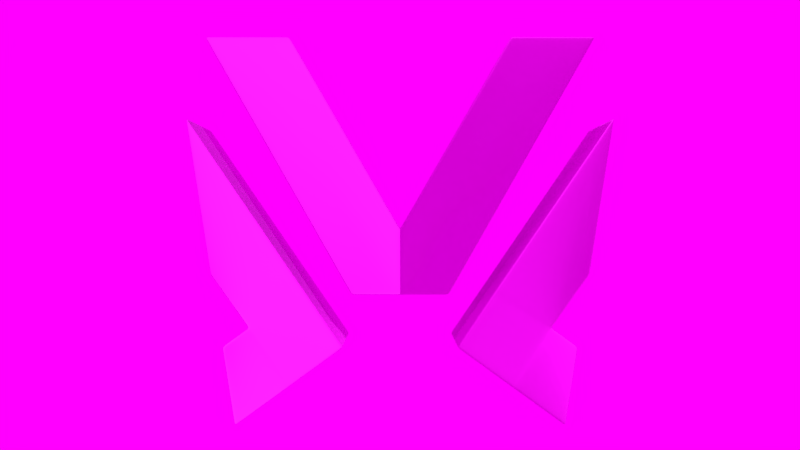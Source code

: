 # Source: Icons.blend  (saved by Blender 2.79.0; exported with 4.5.12 LTS)
import bpy
from mathutils import Matrix  # noqa: F401  (used for matrix-valued properties, if any)

bpy.ops.wm.read_factory_settings(use_empty=True)
scene = bpy.context.scene
scene.name = 'Scene'

# ---- collections
col_collection_1 = bpy.data.collections.new('Collection 1'); scene.collection.children.link(col_collection_1)

# ---- images (referenced by path relative to the original .blend; pixels are not part of the script)
import os
ASSET_DIR = os.environ.get("B2B_ASSET_DIR", "")  # directory of the original .blend (textures are referenced by path, not embedded)
HERE = os.path.dirname(os.path.abspath(__file__))  # packed textures are extracted next to this script under _unpacked/

def load_image(name, relpath, width, height, colorspace="sRGB"):
    """Load a texture the original file referenced (path relative to the .blend, or extracted next to this script)."""
    p = next((c for c in (os.path.join(HERE, relpath), os.path.join(ASSET_DIR, relpath)) if relpath and os.path.exists(c)), "")
    if p:
        img = bpy.data.images.load(p, check_existing=True)
        img.name = name
    else:  # same state as the original file: an image datablock whose file is absent (Cycles renders it pink)
        img = bpy.data.images.new(name, width, height)
        img.source = "FILE"
        img.filepath = "//" + (relpath or name)
    img.colorspace_settings.name = colorspace
    return img
img_metal_splotchy_normal_ogl_png = load_image('metal-splotchy-normal-ogl.png', 'metal-splotchy-unity/metal-splotchy-normal-ogl.png', 1024, 1024, 'Non-Color')
img_metal_splotchy_albedo_png = load_image('metal-splotchy-albedo.png', 'metal-splotchy-unity/metal-splotchy-albedo.png', 1024, 1024, 'sRGB')
img_metal_splotchy_metal_psd = load_image('metal-splotchy-metal.psd', 'metal-splotchy-unity/metal-splotchy-metal.psd', 1024, 1024, 'Non-Color')
img_pink_sunrise_4k_hdr = load_image('pink_sunrise_4k.hdr', 'pink_sunrise_4k.hdr', 1024, 1024, 'Linear Rec.709')

# ---- materials (node trees are filled in below, after node groups)
mat_ranger = bpy.data.materials.new('Ranger')
mat_ranger.alpha_threshold = 0.0
mat_ranger.roughness = 0.5
mat_ranger.line_color = (0.0, 0.0, 0.0, 1.0)

# ---- material node trees
mat_ranger.use_nodes = True; mat_ranger.node_tree.nodes.clear()
_N = mat_ranger.node_tree.nodes; _L = mat_ranger.node_tree.links
n0 = _N.new('ShaderNodeOutputMaterial'); n0.name = 'Material Output'; n0.location = (300, 300)
n1 = _N.new('ShaderNodeBsdfPrincipled'); n1.name = 'Principled BSDF'; n1.location = (10, 300)
n1.width = 150
n1.subsurface_method = 'BURLEY'
n1.inputs[3].default_value = 1.45
n1.inputs[9].default_value = (1.0, 1.0, 1.0)
n2 = _N.new('ShaderNodeNormalMap'); n2.name = 'Normal Map'; n2.location = (-185, -84)
n3 = _N.new('ShaderNodeTexImage'); n3.name = 'Image Texture.002'; n3.location = (-513, -37)
n3.width = 287
n3.image = img_metal_splotchy_normal_ogl_png
n4 = _N.new('ShaderNodeTexImage'); n4.name = 'Image Texture'; n4.location = (-506, 510)
n4.width = 270
n4.image = img_metal_splotchy_albedo_png
n5 = _N.new('ShaderNodeMapping'); n5.name = 'Mapping'; n5.location = (-972, 213)
n5.inputs[3].default_value = (2.0, 2.0, 2.0)
n6 = _N.new('ShaderNodeTexCoord'); n6.name = 'Texture Coordinate'; n6.location = (-1164, 203)
n7 = _N.new('ShaderNodeTexImage'); n7.name = 'Image Texture.001'; n7.location = (-508, 237)
n7.width = 280
n7.image = img_metal_splotchy_metal_psd
n8 = _N.new('ShaderNodeInvert'); n8.name = 'Invert'; n8.location = (-178, 121)
_L.new(n3.outputs[0], n2.inputs[1])
_L.new(n5.outputs[0], n4.inputs[0])
_L.new(n5.outputs[0], n7.inputs[0])
_L.new(n5.outputs[0], n3.inputs[0])
_L.new(n2.outputs[0], n1.inputs[5])
_L.new(n6.outputs[2], n5.inputs[0])
_L.new(n7.outputs[0], n1.inputs[1])
_L.new(n4.outputs[0], n1.inputs[0])
_L.new(n1.outputs[0], n0.inputs[0])
_L.new(n7.outputs[0], n8.inputs[1])
_L.new(n8.outputs[0], n1.inputs[2])
n0.is_active_output = True

# ---- world
world_world = bpy.data.worlds.new('World'); scene.world = world_world
world_world.use_nodes = True; world_world.node_tree.nodes.clear()
_N = world_world.node_tree.nodes; _L = world_world.node_tree.links
n0 = _N.new('ShaderNodeBackground'); n0.name = 'Background'; n0.location = (-66, 345)
n1 = _N.new('ShaderNodeOutputWorld'); n1.name = 'World Output'; n1.location = (159, 331)
n2 = _N.new('ShaderNodeTexEnvironment'); n2.name = 'Environment Texture'; n2.location = (-323, 396)
n2.width = 140
n2.image = img_pink_sunrise_4k_hdr
_L.new(n0.outputs[0], n1.inputs[0])
_L.new(n2.outputs[0], n0.inputs[0])
n1.is_active_output = True
world_world.color = (0.05088, 0.05088, 0.05088)
world_world.use_sun_shadow = False
world_world.sun_shadow_jitter_overblur = 0.0
world_world.cycles.sampling_method = 'MANUAL'

# ---- cameras
cam_camera_001 = bpy.data.cameras.new('Camera.001')
cam_camera_001.clip_end = 100.0
cam_camera_001.lens = 25.0
cam_camera_001.sensor_width = 32.0
cam_camera_001.sensor_height = 18.0
cam_camera_001.display_size = 2.0
cam_camera_001.dof.focus_distance = 0.0

# ---- meshes
me_plane = bpy.data.meshes.new('Plane')
me_plane.from_pydata([(0.1238, -0.09122, -0.2532), (0.3583, -0.09122, -0.4229), (0.464, -0.09122, 0.2448), (0.3852, -0.09122, -0.2531), (0.4101, -0.09122, -0.09573), (0.3277, -0.09122, -0.2114), (0.0, -0.09122, 0.001221), (0.0, -0.09114, -0.1393), (0.2407, -0.09122, 0.4199), (0.1052, -0.09122, -0.1391), (0.4232, -0.09122, 0.4199), (0.464, 0.0, 0.2448), (0.1238, 0.0, -0.2532), (0.3583, 0.0, -0.4229), (0.4101, 0.0, -0.09573), (0.3852, 0.0, -0.2531), (0.3277, 0.0, -0.2114), (0.2407, 0.0, 0.4199), (0.0, 0.0, 0.001221), (0.0, 0.0, -0.1391), (0.1052, 0.0, -0.1391), (0.4232, 0.0, 0.4199), (0.4101, -0.08119, -0.09573), (0.3277, -0.08119, -0.2114), (0.3583, -0.08119, -0.4229), (0.1238, -0.08119, -0.2532), (0.3852, -0.08119, -0.2531), (0.464, -0.08119, 0.2448), (0.0, -0.08119, -0.1391), (0.1052, -0.08119, -0.1391), (0.4232, -0.08119, 0.4199), (0.2407, -0.08119, 0.4199), (0.0, -0.08119, 0.001221), (0.004992, -0.09122, 0.009905), (0.004992, 0.0, 0.009905), (0.004992, -0.08119, 0.009905), (0.09516, -0.09122, -0.1391), (0.09516, 0.0, -0.1391), (0.09516, -0.08119, -0.1391), (0.1101, -0.09122, -0.1304), (0.1101, 0.0, -0.1304), (0.1101, -0.08119, -0.1304), (0.4182, -0.09122, 0.4113), (0.4182, 0.0, 0.4113), (0.4182, -0.08119, 0.4113), (0.4131, -0.09122, 0.4199), (0.4131, 0.0, 0.4199), (0.4131, -0.08119, 0.4199), (0.2507, -0.09122, 0.4199), (0.2507, 0.0, 0.4199), (0.2507, -0.08119, 0.4199), (0.2357, -0.09122, 0.4113), (0.2357, 0.0, 0.4113), (0.2357, -0.08119, 0.4113), (0.4082, -0.09122, 0.4113), (0.0, -0.09114, -0.009018), (0.0, -0.09114, -0.1304), (0.1002, -0.09122, -0.1304), (0.2456, -0.09122, 0.4113), (0.009663, -0.09115, -0.1393), (0.009663, 0.0, -0.1391), (0.009663, -0.08119, -0.1391), (0.009663, -0.09115, -0.1304), (0.009663, -0.09114, 0.0001604), (0.3836, -0.09122, -0.263), (0.3836, 0.0, -0.263), (0.3836, -0.08119, -0.263), (0.3599, -0.09122, -0.413), (0.3599, 0.0, -0.413), (0.3599, -0.08119, -0.413), (0.3502, -0.09122, -0.417), (0.3502, 0.0, -0.417), (0.3502, -0.08119, -0.417), (0.1319, -0.09122, -0.2591), (0.1319, 0.0, -0.2591), (0.1319, -0.08119, -0.2591), (0.1294, -0.09122, -0.2449), (0.1294, 0.0, -0.2449), (0.1294, -0.08119, -0.2449), (0.4584, -0.09122, 0.2365), (0.4584, 0.0, 0.2365), (0.4584, -0.08119, 0.2365), (0.4624, -0.09122, 0.2349), (0.4624, 0.0, 0.2349), (0.4624, -0.08119, 0.2349), (0.4117, -0.09122, -0.08584), (0.4117, 0.0, -0.08584), (0.4117, -0.08119, -0.08584), (0.4043, -0.09122, -0.1039), (0.4043, 0.0, -0.1039), (0.4043, -0.08119, -0.1039), (0.3335, -0.09122, -0.2033), (0.3335, 0.0, -0.2033), (0.3335, -0.08119, -0.2033), (0.3358, -0.09122, -0.2173), (0.3358, 0.0, -0.2173), (0.3358, -0.08119, -0.2173), (0.3771, -0.09122, -0.2472), (0.3771, 0.0, -0.2472), (0.3771, -0.08119, -0.2472), (0.3518, -0.09122, -0.4071), (0.1375, -0.09122, -0.2508), (0.4567, -0.09122, 0.2264), (0.2521, -0.09122, -0.346), (0.2521, 0.0, -0.346), (0.2521, -0.08119, -0.346), (0.2573, -0.09122, -0.3382), (0.2146, -0.09122, -0.1203), (0.2146, 0.0, -0.1203), (0.2146, -0.08119, -0.1203), (0.2218, -0.09122, -0.1247), (0.2439, -0.09122, -0.3401), (0.2439, 0.0, -0.3401), (0.2439, -0.08119, -0.3401), (0.2491, -0.09122, -0.3322), (0.2089, -0.09122, -0.1287), (0.2089, 0.0, -0.1287), (0.2089, -0.08119, -0.1287), (0.2161, -0.09122, -0.1332), (0.2032, -0.09122, -0.1369), (0.2032, 0.0, -0.1369), (0.2032, -0.08119, -0.1369), (0.3753, -0.09122, -0.2586), (0.2105, -0.09122, -0.1415), (0.3302, -0.09122, -0.2259), (0.3221, -0.09122, -0.22), (0.4081, -0.09122, -0.07979), (0.3254, -0.09122, -0.1976), (0.2357, -0.09122, -0.3342), (0.2357, 0.0, -0.3342), (0.2357, -0.08119, -0.3342), (0.241, -0.09122, -0.3263), (0.3196, -0.09122, -0.2057), (0.314, -0.09122, -0.2143)], [], [(90, 89, 14, 22), (6, 55, 63, 33), (2, 79, 102, 82), (72, 71, 13, 24), (61, 28, 19, 60), (96, 95, 16, 23), (84, 83, 11, 27), (41, 29, 20, 40), (53, 31, 17, 52), (66, 65, 15, 26), (47, 30, 21, 46), (78, 77, 12, 25), (76, 78, 25, 0), (64, 66, 26, 3), (82, 84, 27, 2), (94, 96, 23, 5), (70, 72, 24, 1), (88, 90, 22, 4), (45, 10, 30, 47), (51, 8, 31, 53), (39, 9, 29, 41), (59, 7, 28, 61), (6, 33, 35, 32), (32, 35, 34, 18), (9, 36, 38, 29), (29, 38, 37, 20), (42, 39, 41, 44), (44, 41, 40, 43), (30, 44, 43, 21), (10, 42, 44, 30), (48, 45, 47, 50), (50, 47, 46, 49), (31, 50, 49, 17), (8, 48, 50, 31), (33, 51, 53, 35), (35, 53, 52, 34), (57, 62, 59, 36), (45, 54, 42, 10), (51, 58, 48, 8), (42, 54, 57, 39), (62, 56, 7, 59), (39, 57, 36, 9), (48, 58, 54, 45), (58, 63, 62, 57, 54), (36, 59, 61, 38), (38, 61, 60, 37), (33, 63, 58, 51), (62, 63, 55, 56), (67, 69, 66, 64), (69, 68, 65, 66), (24, 13, 68, 69), (1, 24, 69, 67), (103, 105, 72, 70), (105, 104, 71, 72), (25, 12, 74, 75), (0, 25, 75, 73), (119, 121, 78, 76), (121, 120, 77, 78), (27, 11, 80, 81), (2, 27, 81, 79), (85, 87, 84, 82), (87, 86, 83, 84), (22, 14, 86, 87), (4, 22, 87, 85), (91, 93, 90, 88), (93, 92, 89, 90), (23, 16, 92, 93), (5, 23, 93, 91), (97, 99, 96, 94), (99, 98, 95, 96), (26, 15, 98, 99), (3, 26, 99, 97), (70, 100, 106, 103), (67, 100, 70, 1), (128, 131, 101, 73), (97, 122, 64, 3), (126, 102, 110, 127), (110, 102, 79, 107), (82, 102, 126, 85), (73, 101, 76, 0), (113, 112, 104, 105), (111, 113, 105, 103), (118, 110, 107, 115), (81, 80, 108, 109), (79, 81, 109, 107), (128, 130, 113, 111), (127, 110, 118, 132), (124, 106, 100, 122), (130, 129, 112, 113), (103, 106, 114, 111), (123, 118, 115, 119), (125, 114, 106, 124), (109, 108, 116, 117), (107, 109, 117, 115), (132, 118, 123, 133), (133, 123, 101, 131), (5, 125, 124, 94), (101, 123, 119, 76), (94, 124, 122, 97), (117, 116, 120, 121), (115, 117, 121, 119), (125, 133, 131, 114), (64, 122, 100, 67), (5, 132, 133, 125), (75, 74, 129, 130), (91, 127, 132, 5), (73, 75, 130, 128), (88, 126, 127, 91), (111, 114, 131, 128), (85, 126, 88, 4)])
me_plane.polygons.foreach_set('use_smooth', [True] * 110)
_uv = me_plane.uv_layers.new(name='UVMap')
_uv.uv.foreach_set('vector', [0.4098, 0.4907, 0.519, 0.491, 0.519, 0.5048, 0.4105, 0.5039, 0.6368, 0.2006, 0.6451, 0.19, 0.647, 0.2065, 0.6363, 0.2132, 0.34, 0.84, 0.3361, 0.8346, 0.3377, 0.8209, 0.3413, 0.8339, 0.3008, 0.08911, 0.3298, 0.0001362, 0.3419, 0.004439, 0.3105, 0.08995, 0.7904, 0.06575, 0.7835, 0.05477, 0.8808, 0.0001362, 0.8873, 0.01172, 0.3653, 0.2963, 0.4806, 0.2867, 0.482, 0.3009, 0.3641, 0.3107, 0.3515, 0.8417, 0.3643, 0.9992, 0.3414, 0.9999, 0.339, 0.847, 0.8558, 0.1755, 0.8532, 0.1634, 0.9497, 0.1316, 0.9538, 0.1441, 0.6282, 0.7576, 0.6357, 0.7691, 0.5468, 0.8559, 0.5353, 0.8437, 0.3778, 0.2124, 0.469, 0.1934, 0.4713, 0.2053, 0.3805, 0.2224, 0.8, 0.8387, 0.812, 0.8348, 0.8786, 0.9395, 0.8636, 0.9488, 0.09394, 0.2733, 0.0001362, 0.2491, 0.003473, 0.2367, 0.09505, 0.2625, 0.1044, 0.2717, 0.09394, 0.2733, 0.09505, 0.2625, 0.1024, 0.2649, 0.3686, 0.2159, 0.3778, 0.2124, 0.3805, 0.2224, 0.3721, 0.2229, 0.3413, 0.8339, 0.3515, 0.8417, 0.339, 0.847, 0.34, 0.84, 0.3519, 0.2933, 0.3653, 0.2963, 0.3641, 0.3107, 0.3454, 0.3101, 0.3034, 0.09812, 0.3008, 0.08911, 0.3105, 0.08995, 0.308, 0.09543, 0.3966, 0.4929, 0.4098, 0.4907, 0.4105, 0.5039, 0.3994, 0.504, 0.8003, 0.8269, 0.8069, 0.8287, 0.812, 0.8348, 0.8, 0.8387, 0.6406, 0.7535, 0.6432, 0.7625, 0.6357, 0.7691, 0.6282, 0.7576, 0.8437, 0.1766, 0.8438, 0.1668, 0.8532, 0.1634, 0.8558, 0.1755, 0.7797, 0.07291, 0.7722, 0.06236, 0.7835, 0.05477, 0.7904, 0.06575, 0.6368, 0.2006, 0.6363, 0.2132, 0.624, 0.213, 0.6242, 0.2003, 0.6242, 0.2003, 0.624, 0.213, 0.5192, 0.2132, 0.5192, 0.2003, 0.8438, 0.1668, 0.8383, 0.1582, 0.8485, 0.1526, 0.8532, 0.1634, 0.8532, 0.1634, 0.8485, 0.1526, 0.9454, 0.1191, 0.9497, 0.1316, 0.8093, 0.8214, 0.8437, 0.1766, 0.8558, 0.1755, 0.8198, 0.8259, 0.8198, 0.8259, 0.8558, 0.1755, 0.9538, 0.1441, 0.8932, 0.9299, 0.812, 0.8348, 0.8198, 0.8259, 0.8932, 0.9299, 0.8786, 0.9395, 0.8069, 0.8287, 0.8093, 0.8214, 0.8198, 0.8259, 0.812, 0.8348, 0.6509, 0.7676, 0.8003, 0.8269, 0.8, 0.8387, 0.645, 0.7768, 0.645, 0.7768, 0.8, 0.8387, 0.8636, 0.9488, 0.5586, 0.8678, 0.6357, 0.7691, 0.645, 0.7768, 0.5586, 0.8678, 0.5468, 0.8559, 0.6432, 0.7625, 0.6509, 0.7676, 0.645, 0.7768, 0.6357, 0.7691, 0.6363, 0.2132, 0.6406, 0.7535, 0.6282, 0.7576, 0.624, 0.213, 0.624, 0.213, 0.6282, 0.7576, 0.5353, 0.8437, 0.5192, 0.2132, 0.8335, 0.1697, 0.7706, 0.0798, 0.7797, 0.07291, 0.8383, 0.1582, 0.8003, 0.8269, 0.7993, 0.8165, 0.8093, 0.8214, 0.8069, 0.8287, 0.6406, 0.7535, 0.6501, 0.7575, 0.6509, 0.7676, 0.6432, 0.7625, 0.8093, 0.8214, 0.7993, 0.8165, 0.8335, 0.1697, 0.8437, 0.1766, 0.7706, 0.0798, 0.7623, 0.06982, 0.7722, 0.06236, 0.7797, 0.07291, 0.8437, 0.1766, 0.8335, 0.1697, 0.8383, 0.1582, 0.8438, 0.1668, 0.6509, 0.7676, 0.6501, 0.7575, 0.7993, 0.8165, 0.8003, 0.8269, 0.6501, 0.7575, 0.647, 0.2065, 0.7706, 0.0798, 0.8335, 0.1697, 0.7993, 0.8165, 0.8383, 0.1582, 0.7797, 0.07291, 0.7904, 0.06575, 0.8485, 0.1526, 0.8485, 0.1526, 0.7904, 0.06575, 0.8873, 0.01172, 0.9454, 0.1191, 0.6363, 0.2132, 0.647, 0.2065, 0.6501, 0.7575, 0.6406, 0.7535, 0.7706, 0.0798, 0.647, 0.2065, 0.6451, 0.19, 0.7623, 0.06982, 0.3113, 0.1002, 0.3176, 0.09475, 0.3778, 0.2124, 0.3686, 0.2159, 0.3176, 0.09475, 0.3539, 0.009126, 0.469, 0.1934, 0.3778, 0.2124, 0.3105, 0.08995, 0.3419, 0.004439, 0.3539, 0.009126, 0.3176, 0.09475, 0.308, 0.09543, 0.3105, 0.08995, 0.3176, 0.09475, 0.3113, 0.1002, 0.2128, 0.156, 0.2069, 0.1477, 0.3008, 0.08911, 0.3034, 0.09812, 0.2069, 0.1477, 0.1461, 0.06051, 0.3298, 0.0001362, 0.3008, 0.08911, 0.09505, 0.2625, 0.003473, 0.2367, 0.00707, 0.2244, 0.09917, 0.2535, 0.1024, 0.2649, 0.09505, 0.2625, 0.09917, 0.2535, 0.107, 0.259, 0.1522, 0.3983, 0.1416, 0.4025, 0.09394, 0.2733, 0.1044, 0.2717, 0.1416, 0.4025, 0.03958, 0.4394, 0.0001362, 0.2491, 0.09394, 0.2733, 0.339, 0.847, 0.3414, 0.9999, 0.3189, 0.9992, 0.3284, 0.8428, 0.34, 0.84, 0.339, 0.847, 0.3284, 0.8428, 0.3361, 0.8346, 0.3979, 0.5151, 0.4093, 0.5163, 0.3515, 0.8417, 0.3413, 0.8339, 0.4093, 0.5163, 0.5189, 0.5187, 0.3643, 0.9992, 0.3515, 0.8417, 0.4105, 0.5039, 0.519, 0.5048, 0.5189, 0.5187, 0.4093, 0.5163, 0.3994, 0.504, 0.4105, 0.5039, 0.4093, 0.5163, 0.3979, 0.5151, 0.3505, 0.3283, 0.3652, 0.3255, 0.4098, 0.4907, 0.3966, 0.4929, 0.3652, 0.3255, 0.4834, 0.3151, 0.519, 0.491, 0.4098, 0.4907, 0.3641, 0.3107, 0.482, 0.3009, 0.4834, 0.3151, 0.3652, 0.3255, 0.3454, 0.3101, 0.3641, 0.3107, 0.3652, 0.3255, 0.3505, 0.3283, 0.3705, 0.2316, 0.381, 0.2329, 0.3653, 0.2963, 0.3519, 0.2933, 0.381, 0.2329, 0.4734, 0.2173, 0.4806, 0.2867, 0.3653, 0.2963, 0.3805, 0.2224, 0.4713, 0.2053, 0.4734, 0.2173, 0.381, 0.2329, 0.3721, 0.2229, 0.3805, 0.2224, 0.381, 0.2329, 0.3705, 0.2316, 0.3034, 0.09812, 0.3055, 0.1061, 0.2185, 0.1634, 0.2128, 0.156, 0.3113, 0.1002, 0.3055, 0.1061, 0.3034, 0.09812, 0.308, 0.09543, 0.1958, 0.1703, 0.2022, 0.1783, 0.1131, 0.2669, 0.107, 0.259, 0.3705, 0.2316, 0.3626, 0.2227, 0.3686, 0.2159, 0.3721, 0.2229, 0.3912, 0.5209, 0.3377, 0.8209, 0.1711, 0.4176, 0.3366, 0.3334, 0.1711, 0.4176, 0.3377, 0.8209, 0.3361, 0.8346, 0.1618, 0.4208, 0.3413, 0.8339, 0.3377, 0.8209, 0.3912, 0.5209, 0.3979, 0.5151, 0.107, 0.259, 0.1131, 0.2669, 0.1044, 0.2717, 0.1024, 0.2649, 0.1974, 0.1545, 0.135, 0.06875, 0.1461, 0.06051, 0.2069, 0.1477, 0.2043, 0.163, 0.1974, 0.1545, 0.2069, 0.1477, 0.2128, 0.156, 0.1664, 0.4058, 0.1711, 0.4176, 0.1618, 0.4208, 0.1569, 0.4094, 0.3284, 0.8428, 0.3189, 0.9992, 0.0493, 0.4649, 0.151, 0.4255, 0.3361, 0.8346, 0.3284, 0.8428, 0.151, 0.4255, 0.1618, 0.4208, 0.1958, 0.1703, 0.1883, 0.1622, 0.1974, 0.1545, 0.2043, 0.163, 0.3366, 0.3334, 0.1711, 0.4176, 0.1664, 0.4058, 0.3299, 0.32, 0.339, 0.2864, 0.2185, 0.1634, 0.3055, 0.1061, 0.3626, 0.2227, 0.1883, 0.1622, 0.124, 0.07708, 0.135, 0.06875, 0.1974, 0.1545, 0.2128, 0.156, 0.2185, 0.1634, 0.2106, 0.1709, 0.2043, 0.163, 0.1613, 0.3946, 0.1664, 0.4058, 0.1569, 0.4094, 0.1522, 0.3983, 0.3312, 0.2984, 0.2106, 0.1709, 0.2185, 0.1634, 0.339, 0.2864, 0.151, 0.4255, 0.0493, 0.4649, 0.04439, 0.4521, 0.146, 0.414, 0.1618, 0.4208, 0.151, 0.4255, 0.146, 0.414, 0.1569, 0.4094, 0.3299, 0.32, 0.1664, 0.4058, 0.1613, 0.3946, 0.3215, 0.3077, 0.3215, 0.3077, 0.1613, 0.3946, 0.1131, 0.2669, 0.2022, 0.1783, 0.3454, 0.3101, 0.3312, 0.2984, 0.339, 0.2864, 0.3519, 0.2933, 0.1131, 0.2669, 0.1613, 0.3946, 0.1522, 0.3983, 0.1044, 0.2717, 0.3519, 0.2933, 0.339, 0.2864, 0.3626, 0.2227, 0.3705, 0.2316, 0.146, 0.414, 0.04439, 0.4521, 0.03958, 0.4394, 0.1416, 0.4025, 0.1569, 0.4094, 0.146, 0.414, 0.1416, 0.4025, 0.1522, 0.3983, 0.3312, 0.2984, 0.3215, 0.3077, 0.2022, 0.1783, 0.2106, 0.1709, 0.3686, 0.2159, 0.3626, 0.2227, 0.3055, 0.1061, 0.3113, 0.1002, 0.3454, 0.3101, 0.3299, 0.32, 0.3215, 0.3077, 0.3312, 0.2984, 0.09917, 0.2535, 0.00707, 0.2244, 0.124, 0.07708, 0.1883, 0.1622, 0.3505, 0.3283, 0.3366, 0.3334, 0.3299, 0.32, 0.3454, 0.3101, 0.107, 0.259, 0.09917, 0.2535, 0.1883, 0.1622, 0.1958, 0.1703, 0.3966, 0.4929, 0.3912, 0.5209, 0.3366, 0.3334, 0.3505, 0.3283, 0.2043, 0.163, 0.2106, 0.1709, 0.2022, 0.1783, 0.1958, 0.1703, 0.3979, 0.5151, 0.3912, 0.5209, 0.3966, 0.4929, 0.3994, 0.504])
me_plane.materials.append(mat_ranger)
me_plane.use_remesh_preserve_volume = False
me_plane.use_remesh_preserve_attributes = False
me_plane.use_mirror_vertex_groups = False
me_plane.update()

# ---- objects
ob_camera = bpy.data.objects.new('Camera', cam_camera_001)
ob_plane = bpy.data.objects.new('Plane', me_plane)

# ---- transforms, parenting, visibility, modifiers, constraints
ob_camera.location = (1.49e-08, -1.443, 0.01182)
ob_camera.rotation_euler = (1.571, -0.0, 0.0)
ob_camera.lineart.crease_threshold = 0.0
ob_plane.location = (0.0, 0.0, 0.0)
ob_plane.lineart.crease_threshold = 0.0
ob_plane.cycles.use_adaptive_subdivision = True
_m = ob_plane.modifiers.new('Mirror', 'MIRROR')
_m.use_axis = (True, True, False)
_m.use_clip = True
_m.use_mirror_u = True
_m.use_mirror_v = True
_m = ob_plane.modifiers.new('Subsurf', 'SUBSURF')
_m.uv_smooth = 'PRESERVE_CORNERS'
_m.levels = 2
_m.render_levels = 3

# ---- collection membership
col_collection_1.objects.link(ob_camera)
col_collection_1.objects.link(ob_plane)

# ---- scene / render settings (as saved in the file)
scene.camera = ob_camera
scene.frame_start = 1; scene.frame_end = 250; scene.frame_set(1)
scene.render.engine = 'CYCLES'
scene.render.dither_intensity = 0.0
scene.render.film_transparent = True
scene.cycles.samples = 25
scene.cycles.sampling_pattern = 'TABULATED_SOBOL'
scene.cycles.use_adaptive_sampling = False
scene.cycles.use_light_tree = False
scene.cycles.blur_glossy = 0.0
scene.cycles.use_animated_seed = True
scene.cycles.sample_clamp_indirect = 0.0
scene.view_settings.view_transform = 'Standard'
bpy.context.view_layer.update()

# ---- added for rendering (the .blend has no usable light): sun
light_auto_sun = bpy.data.lights.new('AutoSun', 'SUN')
light_auto_sun.energy = 3.0
light_auto_sun.angle = 0.0523599
ob_auto_sun = bpy.data.objects.new('AutoSun', light_auto_sun)
scene.collection.objects.link(ob_auto_sun)
ob_auto_sun.rotation_euler = (0.872665, 0.174533, 0.523599)
bpy.context.view_layer.update()
